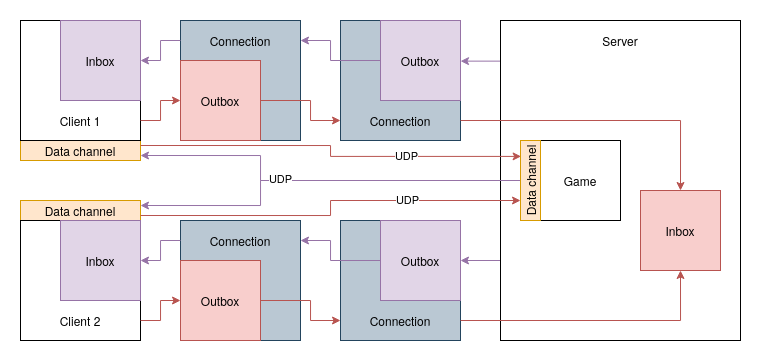

The diagram above was exported from draw.io. Its source (the exported page's mxGraphModel, read from the mxfile embedded in the PNG):
<mxGraphModel dx="1115" dy="766" grid="1" gridSize="10" guides="1" tooltips="1" connect="1" arrows="1" fold="1" page="1" pageScale="1" pageWidth="850" pageHeight="1100" background="none" math="0" shadow="0">
  <root>
    <mxCell id="0" />
    <mxCell id="1" parent="0" />
    <mxCell id="bcGIwoglC1nQyk_nj8hE-53" value="Data channel" style="rounded=0;whiteSpace=wrap;html=1;fillColor=#ffe6cc;strokeColor=#d79b00;" vertex="1" parent="1">
      <mxGeometry x="80" y="260" width="120" height="20" as="geometry" />
    </mxCell>
    <mxCell id="bcGIwoglC1nQyk_nj8hE-54" value="Data channel" style="rounded=0;whiteSpace=wrap;html=1;fillColor=#ffe6cc;strokeColor=#d79b00;" vertex="1" parent="1">
      <mxGeometry x="80" y="200" width="120" height="20" as="geometry" />
    </mxCell>
    <mxCell id="bcGIwoglC1nQyk_nj8hE-1" value="" style="whiteSpace=wrap;html=1;aspect=fixed;" vertex="1" parent="1">
      <mxGeometry x="80" y="80" width="120" height="120" as="geometry" />
    </mxCell>
    <mxCell id="bcGIwoglC1nQyk_nj8hE-31" style="edgeStyle=orthogonalEdgeStyle;rounded=0;orthogonalLoop=1;jettySize=auto;html=1;exitX=0;exitY=0.75;exitDx=0;exitDy=0;entryX=1;entryY=0.5;entryDx=0;entryDy=0;fillColor=#e1d5e7;strokeColor=#9673a6;" edge="1" parent="1" source="bcGIwoglC1nQyk_nj8hE-7" target="bcGIwoglC1nQyk_nj8hE-29">
      <mxGeometry relative="1" as="geometry">
        <mxPoint x="530" y="320.3333333333335" as="targetPoint" />
      </mxGeometry>
    </mxCell>
    <mxCell id="bcGIwoglC1nQyk_nj8hE-32" style="edgeStyle=orthogonalEdgeStyle;rounded=0;orthogonalLoop=1;jettySize=auto;html=1;exitX=-0.001;exitY=0.127;exitDx=0;exitDy=0;entryX=1;entryY=0.5;entryDx=0;entryDy=0;fillColor=#e1d5e7;strokeColor=#9673a6;exitPerimeter=0;" edge="1" parent="1" source="bcGIwoglC1nQyk_nj8hE-7" target="bcGIwoglC1nQyk_nj8hE-28">
      <mxGeometry relative="1" as="geometry" />
    </mxCell>
    <mxCell id="bcGIwoglC1nQyk_nj8hE-7" value="" style="rounded=0;whiteSpace=wrap;html=1;movable=0;resizable=0;rotatable=0;deletable=0;editable=0;locked=1;connectable=0;" vertex="1" parent="1">
      <mxGeometry x="560" y="80" width="240" height="320" as="geometry" />
    </mxCell>
    <mxCell id="bcGIwoglC1nQyk_nj8hE-8" value="" style="whiteSpace=wrap;html=1;aspect=fixed;fillColor=#bac8d3;strokeColor=#23445d;" vertex="1" parent="1">
      <mxGeometry x="240" y="80" width="120" height="120" as="geometry" />
    </mxCell>
    <mxCell id="bcGIwoglC1nQyk_nj8hE-9" value="" style="whiteSpace=wrap;html=1;aspect=fixed;fillColor=#bac8d3;strokeColor=#23445d;" vertex="1" parent="1">
      <mxGeometry x="240" y="280" width="120" height="120" as="geometry" />
    </mxCell>
    <mxCell id="bcGIwoglC1nQyk_nj8hE-40" style="edgeStyle=orthogonalEdgeStyle;rounded=0;orthogonalLoop=1;jettySize=auto;html=1;exitX=1;exitY=0.5;exitDx=0;exitDy=0;entryX=0;entryY=0.5;entryDx=0;entryDy=0;fillColor=#f8cecc;strokeColor=#b85450;" edge="1" parent="1" source="bcGIwoglC1nQyk_nj8hE-11" target="bcGIwoglC1nQyk_nj8hE-26">
      <mxGeometry relative="1" as="geometry" />
    </mxCell>
    <mxCell id="bcGIwoglC1nQyk_nj8hE-13" value="Inbox" style="whiteSpace=wrap;html=1;aspect=fixed;fillColor=#e1d5e7;strokeColor=#9673a6;" vertex="1" parent="1">
      <mxGeometry x="120" y="80" width="80" height="80" as="geometry" />
    </mxCell>
    <mxCell id="bcGIwoglC1nQyk_nj8hE-15" value="" style="whiteSpace=wrap;html=1;aspect=fixed;fillColor=#bac8d3;strokeColor=#23445d;" vertex="1" parent="1">
      <mxGeometry x="400" y="80" width="120" height="120" as="geometry" />
    </mxCell>
    <mxCell id="bcGIwoglC1nQyk_nj8hE-16" value="" style="whiteSpace=wrap;html=1;aspect=fixed;fillColor=#bac8d3;strokeColor=#23445d;" vertex="1" parent="1">
      <mxGeometry x="400" y="280" width="120" height="120" as="geometry" />
    </mxCell>
    <mxCell id="bcGIwoglC1nQyk_nj8hE-18" value="" style="whiteSpace=wrap;html=1;aspect=fixed;" vertex="1" parent="1">
      <mxGeometry x="80" y="280" width="120" height="120" as="geometry" />
    </mxCell>
    <mxCell id="bcGIwoglC1nQyk_nj8hE-30" style="edgeStyle=orthogonalEdgeStyle;rounded=0;orthogonalLoop=1;jettySize=auto;html=1;exitX=1;exitY=0.5;exitDx=0;exitDy=0;entryX=0;entryY=0.5;entryDx=0;entryDy=0;fillColor=#f8cecc;strokeColor=#b85450;" edge="1" parent="1" source="bcGIwoglC1nQyk_nj8hE-19" target="bcGIwoglC1nQyk_nj8hE-27">
      <mxGeometry relative="1" as="geometry" />
    </mxCell>
    <mxCell id="bcGIwoglC1nQyk_nj8hE-19" value="Client 2" style="text;html=1;strokeColor=none;fillColor=none;align=center;verticalAlign=middle;whiteSpace=wrap;rounded=0;" vertex="1" parent="1">
      <mxGeometry x="80" y="360" width="120" height="40" as="geometry" />
    </mxCell>
    <mxCell id="bcGIwoglC1nQyk_nj8hE-20" value="Inbox" style="whiteSpace=wrap;html=1;aspect=fixed;fillColor=#e1d5e7;strokeColor=#9673a6;" vertex="1" parent="1">
      <mxGeometry x="120" y="280" width="80" height="80" as="geometry" />
    </mxCell>
    <mxCell id="bcGIwoglC1nQyk_nj8hE-39" style="edgeStyle=orthogonalEdgeStyle;rounded=0;orthogonalLoop=1;jettySize=auto;html=1;exitX=0;exitY=0.5;exitDx=0;exitDy=0;entryX=1;entryY=0.5;entryDx=0;entryDy=0;fillColor=#e1d5e7;strokeColor=#9673a6;" edge="1" parent="1" source="bcGIwoglC1nQyk_nj8hE-21" target="bcGIwoglC1nQyk_nj8hE-13">
      <mxGeometry relative="1" as="geometry" />
    </mxCell>
    <mxCell id="bcGIwoglC1nQyk_nj8hE-21" value="Connection" style="text;html=1;strokeColor=none;fillColor=none;align=center;verticalAlign=middle;whiteSpace=wrap;rounded=0;" vertex="1" parent="1">
      <mxGeometry x="240" y="80" width="120" height="40" as="geometry" />
    </mxCell>
    <mxCell id="bcGIwoglC1nQyk_nj8hE-38" style="edgeStyle=orthogonalEdgeStyle;rounded=0;orthogonalLoop=1;jettySize=auto;html=1;exitX=0;exitY=0.5;exitDx=0;exitDy=0;entryX=1;entryY=0.5;entryDx=0;entryDy=0;fillColor=#e1d5e7;strokeColor=#9673a6;" edge="1" parent="1" source="bcGIwoglC1nQyk_nj8hE-22" target="bcGIwoglC1nQyk_nj8hE-20">
      <mxGeometry relative="1" as="geometry" />
    </mxCell>
    <mxCell id="bcGIwoglC1nQyk_nj8hE-22" value="Connection" style="text;html=1;strokeColor=none;fillColor=none;align=center;verticalAlign=middle;whiteSpace=wrap;rounded=0;" vertex="1" parent="1">
      <mxGeometry x="240" y="280" width="120" height="40" as="geometry" />
    </mxCell>
    <mxCell id="bcGIwoglC1nQyk_nj8hE-42" style="edgeStyle=orthogonalEdgeStyle;rounded=0;orthogonalLoop=1;jettySize=auto;html=1;exitX=1;exitY=0.5;exitDx=0;exitDy=0;entryX=0.5;entryY=0;entryDx=0;entryDy=0;fillColor=#f8cecc;strokeColor=#b85450;" edge="1" parent="1" source="bcGIwoglC1nQyk_nj8hE-23" target="bcGIwoglC1nQyk_nj8hE-25">
      <mxGeometry relative="1" as="geometry" />
    </mxCell>
    <mxCell id="bcGIwoglC1nQyk_nj8hE-23" value="Connection" style="text;html=1;strokeColor=none;fillColor=none;align=center;verticalAlign=middle;whiteSpace=wrap;rounded=0;" vertex="1" parent="1">
      <mxGeometry x="400" y="160" width="120" height="40" as="geometry" />
    </mxCell>
    <mxCell id="bcGIwoglC1nQyk_nj8hE-37" style="edgeStyle=orthogonalEdgeStyle;rounded=0;orthogonalLoop=1;jettySize=auto;html=1;exitX=1;exitY=0.5;exitDx=0;exitDy=0;entryX=0.5;entryY=1;entryDx=0;entryDy=0;fillColor=#f8cecc;strokeColor=#b85450;" edge="1" parent="1" source="bcGIwoglC1nQyk_nj8hE-24" target="bcGIwoglC1nQyk_nj8hE-25">
      <mxGeometry relative="1" as="geometry" />
    </mxCell>
    <mxCell id="bcGIwoglC1nQyk_nj8hE-24" value="Connection" style="text;html=1;strokeColor=none;fillColor=none;align=center;verticalAlign=middle;whiteSpace=wrap;rounded=0;" vertex="1" parent="1">
      <mxGeometry x="400" y="360" width="120" height="40" as="geometry" />
    </mxCell>
    <mxCell id="bcGIwoglC1nQyk_nj8hE-25" value="Inbox" style="whiteSpace=wrap;html=1;aspect=fixed;fillColor=#f8cecc;strokeColor=#b85450;" vertex="1" parent="1">
      <mxGeometry x="700" y="250" width="80" height="80" as="geometry" />
    </mxCell>
    <mxCell id="bcGIwoglC1nQyk_nj8hE-41" style="edgeStyle=orthogonalEdgeStyle;rounded=0;orthogonalLoop=1;jettySize=auto;html=1;exitX=1;exitY=0.5;exitDx=0;exitDy=0;entryX=0;entryY=0.5;entryDx=0;entryDy=0;fillColor=#f8cecc;strokeColor=#b85450;" edge="1" parent="1" source="bcGIwoglC1nQyk_nj8hE-26" target="bcGIwoglC1nQyk_nj8hE-23">
      <mxGeometry relative="1" as="geometry">
        <Array as="points">
          <mxPoint x="370" y="160" />
          <mxPoint x="370" y="180" />
        </Array>
      </mxGeometry>
    </mxCell>
    <mxCell id="bcGIwoglC1nQyk_nj8hE-26" value="Outbox" style="whiteSpace=wrap;html=1;aspect=fixed;fillColor=#f8cecc;strokeColor=#b85450;" vertex="1" parent="1">
      <mxGeometry x="240" y="120" width="80" height="80" as="geometry" />
    </mxCell>
    <mxCell id="bcGIwoglC1nQyk_nj8hE-36" style="edgeStyle=orthogonalEdgeStyle;rounded=0;orthogonalLoop=1;jettySize=auto;html=1;exitX=1;exitY=0.5;exitDx=0;exitDy=0;entryX=0;entryY=0.5;entryDx=0;entryDy=0;fillColor=#f8cecc;strokeColor=#b85450;" edge="1" parent="1" source="bcGIwoglC1nQyk_nj8hE-27" target="bcGIwoglC1nQyk_nj8hE-24">
      <mxGeometry relative="1" as="geometry">
        <Array as="points">
          <mxPoint x="370" y="360" />
          <mxPoint x="370" y="380" />
        </Array>
      </mxGeometry>
    </mxCell>
    <mxCell id="bcGIwoglC1nQyk_nj8hE-27" value="Outbox" style="whiteSpace=wrap;html=1;aspect=fixed;fillColor=#f8cecc;strokeColor=#b85450;" vertex="1" parent="1">
      <mxGeometry x="240" y="320" width="80" height="80" as="geometry" />
    </mxCell>
    <mxCell id="bcGIwoglC1nQyk_nj8hE-44" style="edgeStyle=orthogonalEdgeStyle;rounded=0;orthogonalLoop=1;jettySize=auto;html=1;exitX=0;exitY=0.5;exitDx=0;exitDy=0;entryX=1;entryY=0.5;entryDx=0;entryDy=0;fillColor=#e1d5e7;strokeColor=#9673a6;" edge="1" parent="1" source="bcGIwoglC1nQyk_nj8hE-28" target="bcGIwoglC1nQyk_nj8hE-21">
      <mxGeometry relative="1" as="geometry">
        <Array as="points">
          <mxPoint x="390" y="120" />
          <mxPoint x="390" y="100" />
        </Array>
      </mxGeometry>
    </mxCell>
    <mxCell id="bcGIwoglC1nQyk_nj8hE-28" value="Outbox" style="whiteSpace=wrap;html=1;aspect=fixed;fillColor=#e1d5e7;strokeColor=#9673a6;" vertex="1" parent="1">
      <mxGeometry x="440" y="80" width="80" height="80" as="geometry" />
    </mxCell>
    <mxCell id="bcGIwoglC1nQyk_nj8hE-35" style="edgeStyle=orthogonalEdgeStyle;rounded=0;orthogonalLoop=1;jettySize=auto;html=1;exitX=0;exitY=0.5;exitDx=0;exitDy=0;entryX=1;entryY=0.5;entryDx=0;entryDy=0;fillColor=#e1d5e7;strokeColor=#9673a6;" edge="1" parent="1" source="bcGIwoglC1nQyk_nj8hE-29" target="bcGIwoglC1nQyk_nj8hE-22">
      <mxGeometry relative="1" as="geometry">
        <Array as="points">
          <mxPoint x="390" y="320" />
          <mxPoint x="390" y="300" />
        </Array>
      </mxGeometry>
    </mxCell>
    <mxCell id="bcGIwoglC1nQyk_nj8hE-29" value="Outbox" style="whiteSpace=wrap;html=1;aspect=fixed;fillColor=#e1d5e7;strokeColor=#9673a6;" vertex="1" parent="1">
      <mxGeometry x="440" y="280" width="80" height="80" as="geometry" />
    </mxCell>
    <mxCell id="bcGIwoglC1nQyk_nj8hE-43" value="Server" style="text;html=1;strokeColor=none;fillColor=none;align=center;verticalAlign=middle;whiteSpace=wrap;rounded=0;" vertex="1" parent="1">
      <mxGeometry x="560" y="80" width="240" height="40" as="geometry" />
    </mxCell>
    <mxCell id="bcGIwoglC1nQyk_nj8hE-47" value="Game" style="whiteSpace=wrap;html=1;aspect=fixed;" vertex="1" parent="1">
      <mxGeometry x="600" y="200" width="80" height="80" as="geometry" />
    </mxCell>
    <mxCell id="bcGIwoglC1nQyk_nj8hE-57" style="edgeStyle=orthogonalEdgeStyle;rounded=0;orthogonalLoop=1;jettySize=auto;html=1;exitX=0.5;exitY=0;exitDx=0;exitDy=0;fillColor=#e1d5e7;strokeColor=#9673a6;endArrow=classic;endFill=1;entryX=1;entryY=0.75;entryDx=0;entryDy=0;" edge="1" parent="1" source="bcGIwoglC1nQyk_nj8hE-49" target="bcGIwoglC1nQyk_nj8hE-54">
      <mxGeometry relative="1" as="geometry">
        <mxPoint x="280" y="240" as="targetPoint" />
        <Array as="points">
          <mxPoint x="320" y="240" />
          <mxPoint x="320" y="215" />
        </Array>
      </mxGeometry>
    </mxCell>
    <mxCell id="bcGIwoglC1nQyk_nj8hE-68" style="edgeStyle=orthogonalEdgeStyle;rounded=0;orthogonalLoop=1;jettySize=auto;html=1;exitX=0.5;exitY=0;exitDx=0;exitDy=0;entryX=1;entryY=0.25;entryDx=0;entryDy=0;fillColor=#e1d5e7;strokeColor=#9673a6;" edge="1" parent="1" source="bcGIwoglC1nQyk_nj8hE-49" target="bcGIwoglC1nQyk_nj8hE-53">
      <mxGeometry relative="1" as="geometry">
        <Array as="points">
          <mxPoint x="320" y="240" />
          <mxPoint x="320" y="265" />
        </Array>
      </mxGeometry>
    </mxCell>
    <mxCell id="bcGIwoglC1nQyk_nj8hE-71" value="UDP" style="edgeLabel;html=1;align=center;verticalAlign=middle;resizable=0;points=[];" vertex="1" connectable="0" parent="bcGIwoglC1nQyk_nj8hE-68">
      <mxGeometry x="0.1865" relative="1" as="geometry">
        <mxPoint y="-2" as="offset" />
      </mxGeometry>
    </mxCell>
    <mxCell id="bcGIwoglC1nQyk_nj8hE-49" value="Data channel" style="rounded=0;whiteSpace=wrap;html=1;fillColor=#ffe6cc;strokeColor=#d79b00;rotation=-90;" vertex="1" parent="1">
      <mxGeometry x="550" y="230" width="80" height="20" as="geometry" />
    </mxCell>
    <mxCell id="bcGIwoglC1nQyk_nj8hE-56" style="edgeStyle=orthogonalEdgeStyle;rounded=0;orthogonalLoop=1;jettySize=auto;html=1;exitX=1;exitY=0.75;exitDx=0;exitDy=0;entryX=0.25;entryY=0;entryDx=0;entryDy=0;fillColor=#f8cecc;strokeColor=#b85450;" edge="1" parent="1" source="bcGIwoglC1nQyk_nj8hE-53" target="bcGIwoglC1nQyk_nj8hE-49">
      <mxGeometry relative="1" as="geometry" />
    </mxCell>
    <mxCell id="bcGIwoglC1nQyk_nj8hE-66" value="UDP" style="edgeLabel;html=1;align=center;verticalAlign=middle;resizable=0;points=[];" vertex="1" connectable="0" parent="bcGIwoglC1nQyk_nj8hE-56">
      <mxGeometry x="0.4125" relative="1" as="geometry">
        <mxPoint x="2" y="-1" as="offset" />
      </mxGeometry>
    </mxCell>
    <mxCell id="bcGIwoglC1nQyk_nj8hE-55" style="edgeStyle=orthogonalEdgeStyle;rounded=0;orthogonalLoop=1;jettySize=auto;html=1;exitX=1;exitY=0.25;exitDx=0;exitDy=0;entryX=0.801;entryY=0.03;entryDx=0;entryDy=0;entryPerimeter=0;fillColor=#f8cecc;strokeColor=#b85450;" edge="1" parent="1" source="bcGIwoglC1nQyk_nj8hE-54" target="bcGIwoglC1nQyk_nj8hE-49">
      <mxGeometry relative="1" as="geometry">
        <mxPoint x="470" y="210" as="targetPoint" />
      </mxGeometry>
    </mxCell>
    <mxCell id="bcGIwoglC1nQyk_nj8hE-65" value="UDP" style="edgeLabel;html=1;align=center;verticalAlign=middle;resizable=0;points=[];" vertex="1" connectable="0" parent="bcGIwoglC1nQyk_nj8hE-55">
      <mxGeometry x="0.4143" y="1" relative="1" as="geometry">
        <mxPoint as="offset" />
      </mxGeometry>
    </mxCell>
    <mxCell id="bcGIwoglC1nQyk_nj8hE-11" value="Client 1" style="text;html=1;strokeColor=none;fillColor=none;align=center;verticalAlign=middle;whiteSpace=wrap;rounded=0;" vertex="1" parent="1">
      <mxGeometry x="80" y="160" width="120" height="40" as="geometry" />
    </mxCell>
  </root>
</mxGraphModel>